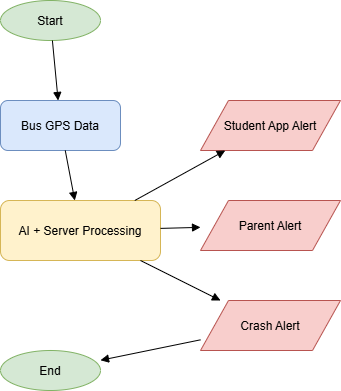

The diagram above was exported from draw.io. Its source (the exported page's mxGraphModel, read from the mxfile embedded in the PNG):
<mxGraphModel dx="1272" dy="979" grid="1" gridSize="10" guides="1" tooltips="1" connect="1" arrows="1" fold="1" page="1" pageScale="1" pageWidth="827" pageHeight="1169" math="0" shadow="0">
  <root>
    <mxCell id="0" />
    <mxCell id="1" parent="0" />
    <mxCell id="2" value="Start" style="shape=ellipse;fillColor=#d5e8d4;strokeColor=#82b366;" parent="1" vertex="1">
      <mxGeometry x="50" y="50" width="100" height="40" as="geometry" />
    </mxCell>
    <mxCell id="3" value="Bus GPS Data" style="shape=rectangle;rounded=1;fillColor=#dae8fc;strokeColor=#6c8ebf;" parent="1" vertex="1">
      <mxGeometry x="50" y="150" width="120" height="50" as="geometry" />
    </mxCell>
    <mxCell id="4" value="AI + Server Processing" style="shape=rectangle;rounded=1;fillColor=#fff2cc;strokeColor=#d6b656;" parent="1" vertex="1">
      <mxGeometry x="50" y="250" width="160" height="60" as="geometry" />
    </mxCell>
    <mxCell id="5" value="Student App Alert" style="shape=parallelogram;fillColor=#f8cecc;strokeColor=#b85450;" parent="1" vertex="1">
      <mxGeometry x="250" y="150" width="140" height="50" as="geometry" />
    </mxCell>
    <mxCell id="6" value="Parent Alert" style="shape=parallelogram;fillColor=#f8cecc;strokeColor=#b85450;" parent="1" vertex="1">
      <mxGeometry x="250" y="250" width="140" height="50" as="geometry" />
    </mxCell>
    <mxCell id="7" value="Crash Alert" style="shape=parallelogram;fillColor=#f8cecc;strokeColor=#b85450;" parent="1" vertex="1">
      <mxGeometry x="250" y="350" width="140" height="50" as="geometry" />
    </mxCell>
    <mxCell id="8" value="End" style="shape=ellipse;fillColor=#d5e8d4;strokeColor=#82b366;" parent="1" vertex="1">
      <mxGeometry x="50" y="400" width="100" height="40" as="geometry" />
    </mxCell>
    <mxCell id="9" style="endArrow=block;" parent="1" source="2" target="3" edge="1">
      <mxGeometry relative="1" as="geometry" />
    </mxCell>
    <mxCell id="10" style="endArrow=block;" parent="1" source="3" target="4" edge="1">
      <mxGeometry relative="1" as="geometry" />
    </mxCell>
    <mxCell id="11" style="endArrow=block;" parent="1" source="4" target="5" edge="1">
      <mxGeometry relative="1" as="geometry" />
    </mxCell>
    <mxCell id="12" style="endArrow=block;" parent="1" source="4" target="6" edge="1">
      <mxGeometry relative="1" as="geometry" />
    </mxCell>
    <mxCell id="13" style="endArrow=block;" parent="1" source="4" target="7" edge="1">
      <mxGeometry relative="1" as="geometry" />
    </mxCell>
    <mxCell id="14" style="endArrow=block;" parent="1" source="7" target="8" edge="1">
      <mxGeometry relative="1" as="geometry" />
    </mxCell>
  </root>
</mxGraphModel>